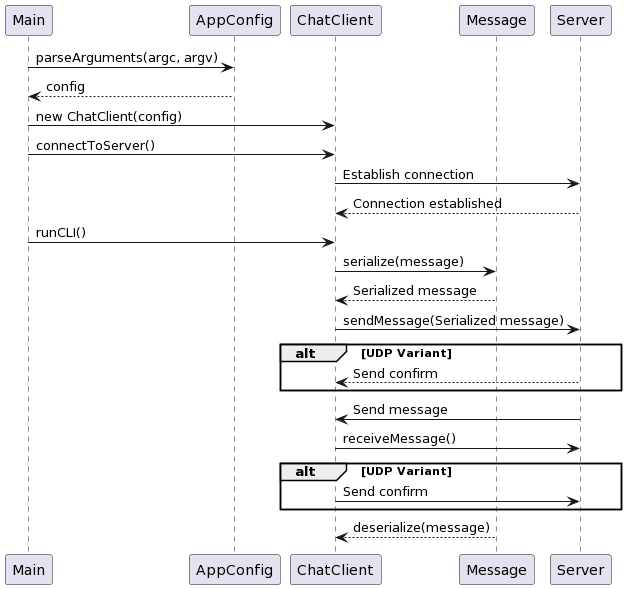

The diagram above was rendered by PlantUML. Its source (embedded in the PNG):
@startuml
participant "Main" as Main
participant "AppConfig" as Config
participant "ChatClient" as Client
participant "Message" as Msg
participant "Server" as Server

Main -> Config: parseArguments(argc, argv)
Config --> Main: config

Main -> Client: new ChatClient(config)

Main -> Client: connectToServer()
Client -> Server: Establish connection
Server --> Client: Connection established

Main -> Client: runCLI()
Client -> Msg: serialize(message)
Msg --> Client: Serialized message
Client -> Server: sendMessage(Serialized message)

alt UDP Variant
    Server --> Client: Send confirm
end

Server -> Client: Send message
Client -> Server: receiveMessage()
alt UDP Variant
    Client -> Server: Send confirm
end
Msg --> Client: deserialize(message)
@enduml